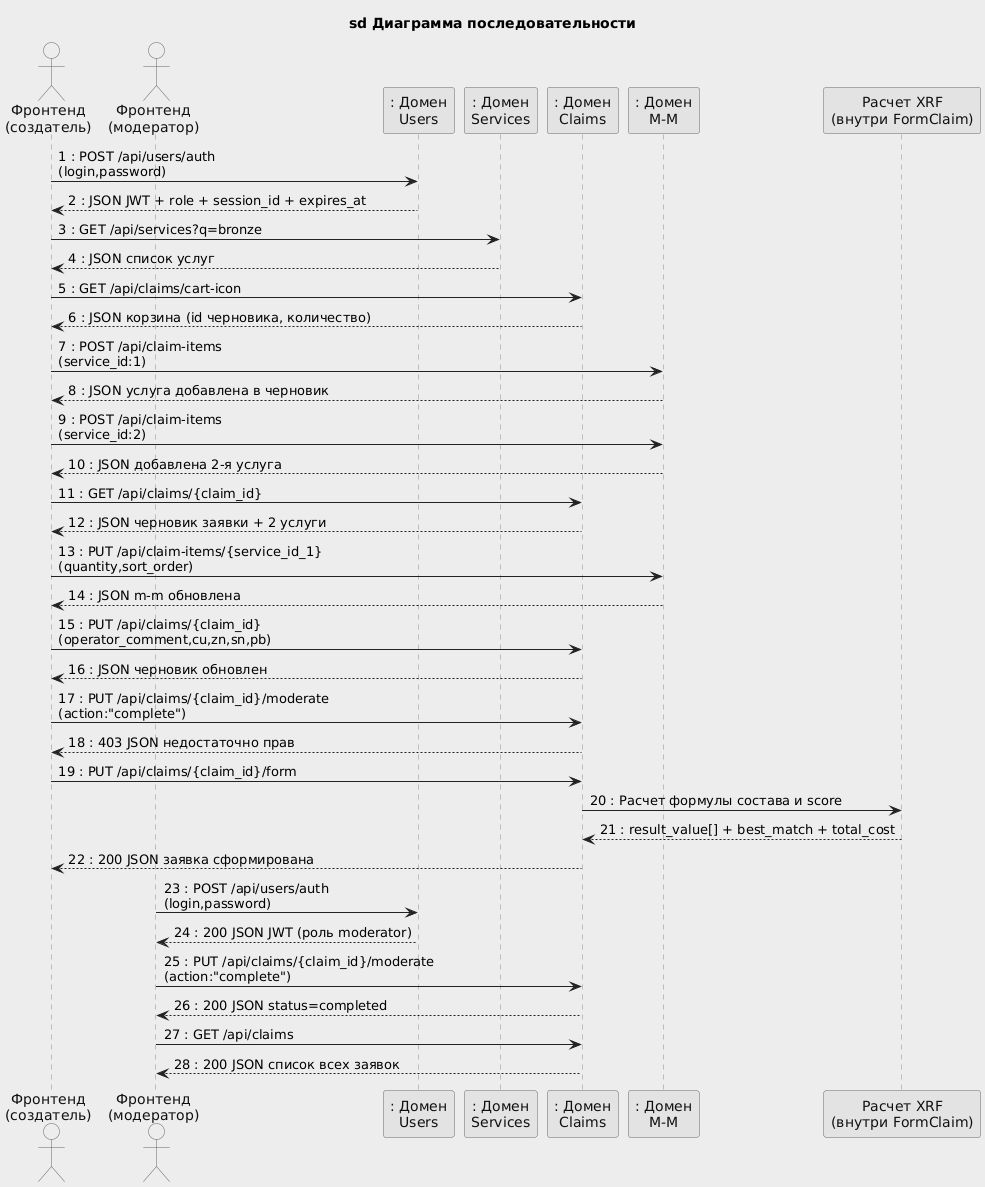

The diagram above was rendered by PlantUML. Its source (embedded in the PNG):
@startuml
title sd Диаграмма последовательности

skinparam backgroundColor #ECECEC
skinparam defaultFontName Arial
skinparam sequenceArrowThickness 1
skinparam responseMessageBelowArrow true
skinparam participant {
  BackgroundColor #E3E3E3
  BorderColor #666666
  FontColor #111111
}
skinparam actor {
  BackgroundColor #ECECEC
  BorderColor #666666
  FontColor #111111
}
skinparam sequence {
  LifeLineBorderColor #8A8A8A
  LifeLineBackgroundColor #F2F2F2
  ParticipantBorderColor #666666
  ParticipantBackgroundColor #E3E3E3
  ArrowColor #222222
  ActorBorderColor #666666
}

actor "Фронтенд\n(создатель)" as Creator
actor "Фронтенд\n(модератор)" as Moderator
participant ": Домен\nUsers" as Users
participant ": Домен\nServices" as Services
participant ": Домен\nClaims" as Claims
participant ": Домен\nM-M" as MM
participant "Расчет XRF\n(внутри FormClaim)" as Calc

Creator -> Users: 1 : POST /api/users/auth\n(login,password)
Users --> Creator: 2 : JSON JWT + role + session_id + expires_at

Creator -> Services: 3 : GET /api/services?q=bronze
Services --> Creator: 4 : JSON список услуг

Creator -> Claims: 5 : GET /api/claims/cart-icon
Claims --> Creator: 6 : JSON корзина (id черновика, количество)

Creator -> MM: 7 : POST /api/claim-items\n(service_id:1)
MM --> Creator: 8 : JSON услуга добавлена в черновик

Creator -> MM: 9 : POST /api/claim-items\n(service_id:2)
MM --> Creator: 10 : JSON добавлена 2-я услуга

Creator -> Claims: 11 : GET /api/claims/{claim_id}
Claims --> Creator: 12 : JSON черновик заявки + 2 услуги

Creator -> MM: 13 : PUT /api/claim-items/{service_id_1}\n(quantity,sort_order)
MM --> Creator: 14 : JSON m-m обновлена

Creator -> Claims: 15 : PUT /api/claims/{claim_id}\n(operator_comment,cu,zn,sn,pb)
Claims --> Creator: 16 : JSON черновик обновлен

Creator -> Claims: 17 : PUT /api/claims/{claim_id}/moderate\n(action:"complete")
Claims --> Creator: 18 : 403 JSON недостаточно прав

Creator -> Claims: 19 : PUT /api/claims/{claim_id}/form
Claims -> Calc: 20 : Расчет формулы состава и score
Calc --> Claims: 21 : result_value[] + best_match + total_cost
Claims --> Creator: 22 : 200 JSON заявка сформирована

Moderator -> Users: 23 : POST /api/users/auth\n(login,password)
Users --> Moderator: 24 : 200 JSON JWT (роль moderator)

Moderator -> Claims: 25 : PUT /api/claims/{claim_id}/moderate\n(action:"complete")
Claims --> Moderator: 26 : 200 JSON status=completed

Moderator -> Claims: 27 : GET /api/claims
Claims --> Moderator: 28 : 200 JSON список всех заявок

@enduml